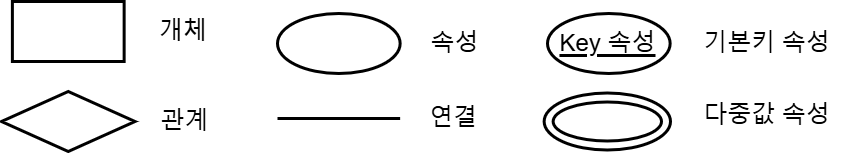

The diagram above was exported from draw.io. Its source (the exported page's mxGraphModel, read from the mxfile embedded in the PNG):
<mxGraphModel dx="344" dy="515" grid="1" gridSize="10" guides="1" tooltips="1" connect="1" arrows="1" fold="1" page="1" pageScale="1" pageWidth="827" pageHeight="1169" math="0" shadow="0">
  <root>
    <mxCell id="0" />
    <mxCell id="1" parent="0" />
    <mxCell id="2" value="" style="shape=rhombus;html=1;dashed=0;whiteSpace=wrap;perimeter=rhombusPerimeter;" vertex="1" parent="1">
      <mxGeometry x="283" y="215" width="44.5" height="20" as="geometry" />
    </mxCell>
    <mxCell id="3" value="" style="html=1;dashed=0;whiteSpace=wrap;" vertex="1" parent="1">
      <mxGeometry x="286.63" y="185" width="37.25" height="20" as="geometry" />
    </mxCell>
    <mxCell id="4" value="" style="ellipse;whiteSpace=wrap;html=1;align=center;" vertex="1" parent="1">
      <mxGeometry x="375" y="189" width="40.88" height="20" as="geometry" />
    </mxCell>
    <mxCell id="5" value="" style="line;strokeWidth=1;rotatable=0;dashed=0;labelPosition=right;align=left;verticalAlign=middle;spacingTop=0;spacingLeft=6;points=[];portConstraint=eastwest;" vertex="1" parent="1">
      <mxGeometry x="375" y="219" width="40.88" height="10" as="geometry" />
    </mxCell>
    <mxCell id="6" value="Key 속성" style="ellipse;whiteSpace=wrap;html=1;align=center;fontStyle=4;fontSize=8;" vertex="1" parent="1">
      <mxGeometry x="465" y="189" width="40.88" height="20" as="geometry" />
    </mxCell>
    <mxCell id="7" value="개체" style="text;html=1;align=center;verticalAlign=middle;whiteSpace=wrap;rounded=0;fontSize=8;" vertex="1" parent="1">
      <mxGeometry x="328.63" y="187.5" width="30" height="15" as="geometry" />
    </mxCell>
    <mxCell id="8" value="관계" style="text;html=1;align=center;verticalAlign=middle;whiteSpace=wrap;rounded=0;fontSize=8;" vertex="1" parent="1">
      <mxGeometry x="330.06" y="217.5" width="28.57" height="15" as="geometry" />
    </mxCell>
    <mxCell id="9" value="속성" style="text;html=1;align=center;verticalAlign=middle;whiteSpace=wrap;rounded=0;fontSize=8;" vertex="1" parent="1">
      <mxGeometry x="419.88" y="191.5" width="29" height="15" as="geometry" />
    </mxCell>
    <mxCell id="10" value="연결" style="text;html=1;align=center;verticalAlign=middle;whiteSpace=wrap;rounded=0;fontSize=8;" vertex="1" parent="1">
      <mxGeometry x="418.88" y="216.5" width="30.12" height="15" as="geometry" />
    </mxCell>
    <mxCell id="11" value="다중값 속성" style="text;html=1;align=center;verticalAlign=middle;whiteSpace=wrap;rounded=0;fontSize=8;" vertex="1" parent="1">
      <mxGeometry x="512.88" y="215.5" width="51" height="15" as="geometry" />
    </mxCell>
    <mxCell id="12" value="" style="ellipse;shape=doubleEllipse;margin=3;whiteSpace=wrap;html=1;align=center;" vertex="1" parent="1">
      <mxGeometry x="463.88" y="215.5" width="42.12" height="19" as="geometry" />
    </mxCell>
    <mxCell id="13" value="기본키 속성" style="text;html=1;align=center;verticalAlign=middle;whiteSpace=wrap;rounded=0;fontSize=8;" vertex="1" parent="1">
      <mxGeometry x="512.88" y="191.5" width="51" height="15" as="geometry" />
    </mxCell>
  </root>
</mxGraphModel>